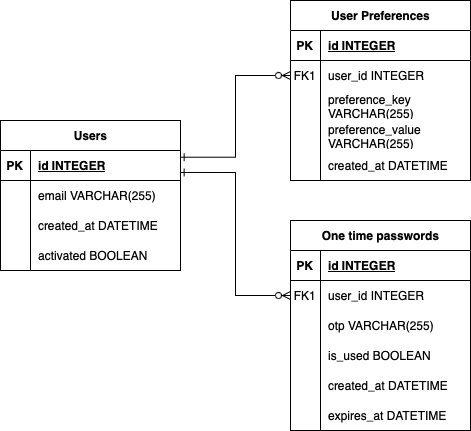

The diagram above was exported from draw.io. Its source (the exported page's mxGraphModel, read from the mxfile embedded in the PNG):
<mxGraphModel dx="954" dy="544" grid="1" gridSize="10" guides="1" tooltips="1" connect="1" arrows="1" fold="1" page="1" pageScale="1" pageWidth="827" pageHeight="1169" math="0" shadow="0">
  <root>
    <mxCell id="0" />
    <mxCell id="1" parent="0" />
    <mxCell id="lpaKDI15scAB3xja6BG--8" value="Users" style="shape=table;startSize=30;container=1;collapsible=1;childLayout=tableLayout;fixedRows=1;rowLines=0;fontStyle=1;align=center;resizeLast=1;html=1;" parent="1" vertex="1">
      <mxGeometry x="170" y="240" width="180" height="150" as="geometry" />
    </mxCell>
    <mxCell id="lpaKDI15scAB3xja6BG--9" value="" style="shape=tableRow;horizontal=0;startSize=0;swimlaneHead=0;swimlaneBody=0;fillColor=none;collapsible=0;dropTarget=0;points=[[0,0.5],[1,0.5]];portConstraint=eastwest;top=0;left=0;right=0;bottom=1;" parent="lpaKDI15scAB3xja6BG--8" vertex="1">
      <mxGeometry y="30" width="180" height="30" as="geometry" />
    </mxCell>
    <mxCell id="lpaKDI15scAB3xja6BG--10" value="PK" style="shape=partialRectangle;connectable=0;fillColor=none;top=0;left=0;bottom=0;right=0;fontStyle=1;overflow=hidden;whiteSpace=wrap;html=1;" parent="lpaKDI15scAB3xja6BG--9" vertex="1">
      <mxGeometry width="30" height="30" as="geometry">
        <mxRectangle width="30" height="30" as="alternateBounds" />
      </mxGeometry>
    </mxCell>
    <mxCell id="lpaKDI15scAB3xja6BG--11" value="id INTEGER" style="shape=partialRectangle;connectable=0;fillColor=none;top=0;left=0;bottom=0;right=0;align=left;spacingLeft=6;fontStyle=5;overflow=hidden;whiteSpace=wrap;html=1;" parent="lpaKDI15scAB3xja6BG--9" vertex="1">
      <mxGeometry x="30" width="150" height="30" as="geometry">
        <mxRectangle width="150" height="30" as="alternateBounds" />
      </mxGeometry>
    </mxCell>
    <mxCell id="lpaKDI15scAB3xja6BG--12" value="" style="shape=tableRow;horizontal=0;startSize=0;swimlaneHead=0;swimlaneBody=0;fillColor=none;collapsible=0;dropTarget=0;points=[[0,0.5],[1,0.5]];portConstraint=eastwest;top=0;left=0;right=0;bottom=0;" parent="lpaKDI15scAB3xja6BG--8" vertex="1">
      <mxGeometry y="60" width="180" height="30" as="geometry" />
    </mxCell>
    <mxCell id="lpaKDI15scAB3xja6BG--13" value="" style="shape=partialRectangle;connectable=0;fillColor=none;top=0;left=0;bottom=0;right=0;editable=1;overflow=hidden;whiteSpace=wrap;html=1;" parent="lpaKDI15scAB3xja6BG--12" vertex="1">
      <mxGeometry width="30" height="30" as="geometry">
        <mxRectangle width="30" height="30" as="alternateBounds" />
      </mxGeometry>
    </mxCell>
    <mxCell id="lpaKDI15scAB3xja6BG--14" value="email VARCHAR(255)" style="shape=partialRectangle;connectable=0;fillColor=none;top=0;left=0;bottom=0;right=0;align=left;spacingLeft=6;overflow=hidden;whiteSpace=wrap;html=1;" parent="lpaKDI15scAB3xja6BG--12" vertex="1">
      <mxGeometry x="30" width="150" height="30" as="geometry">
        <mxRectangle width="150" height="30" as="alternateBounds" />
      </mxGeometry>
    </mxCell>
    <mxCell id="lpaKDI15scAB3xja6BG--15" value="" style="shape=tableRow;horizontal=0;startSize=0;swimlaneHead=0;swimlaneBody=0;fillColor=none;collapsible=0;dropTarget=0;points=[[0,0.5],[1,0.5]];portConstraint=eastwest;top=0;left=0;right=0;bottom=0;" parent="lpaKDI15scAB3xja6BG--8" vertex="1">
      <mxGeometry y="90" width="180" height="30" as="geometry" />
    </mxCell>
    <mxCell id="lpaKDI15scAB3xja6BG--16" value="" style="shape=partialRectangle;connectable=0;fillColor=none;top=0;left=0;bottom=0;right=0;editable=1;overflow=hidden;whiteSpace=wrap;html=1;" parent="lpaKDI15scAB3xja6BG--15" vertex="1">
      <mxGeometry width="30" height="30" as="geometry">
        <mxRectangle width="30" height="30" as="alternateBounds" />
      </mxGeometry>
    </mxCell>
    <mxCell id="lpaKDI15scAB3xja6BG--17" value="created_at DATETIME" style="shape=partialRectangle;connectable=0;fillColor=none;top=0;left=0;bottom=0;right=0;align=left;spacingLeft=6;overflow=hidden;whiteSpace=wrap;html=1;" parent="lpaKDI15scAB3xja6BG--15" vertex="1">
      <mxGeometry x="30" width="150" height="30" as="geometry">
        <mxRectangle width="150" height="30" as="alternateBounds" />
      </mxGeometry>
    </mxCell>
    <mxCell id="lpaKDI15scAB3xja6BG--18" value="" style="shape=tableRow;horizontal=0;startSize=0;swimlaneHead=0;swimlaneBody=0;fillColor=none;collapsible=0;dropTarget=0;points=[[0,0.5],[1,0.5]];portConstraint=eastwest;top=0;left=0;right=0;bottom=0;" parent="lpaKDI15scAB3xja6BG--8" vertex="1">
      <mxGeometry y="120" width="180" height="30" as="geometry" />
    </mxCell>
    <mxCell id="lpaKDI15scAB3xja6BG--19" value="" style="shape=partialRectangle;connectable=0;fillColor=none;top=0;left=0;bottom=0;right=0;editable=1;overflow=hidden;whiteSpace=wrap;html=1;" parent="lpaKDI15scAB3xja6BG--18" vertex="1">
      <mxGeometry width="30" height="30" as="geometry">
        <mxRectangle width="30" height="30" as="alternateBounds" />
      </mxGeometry>
    </mxCell>
    <mxCell id="lpaKDI15scAB3xja6BG--20" value="activated BOOLEAN" style="shape=partialRectangle;connectable=0;fillColor=none;top=0;left=0;bottom=0;right=0;align=left;spacingLeft=6;overflow=hidden;whiteSpace=wrap;html=1;" parent="lpaKDI15scAB3xja6BG--18" vertex="1">
      <mxGeometry x="30" width="150" height="30" as="geometry">
        <mxRectangle width="150" height="30" as="alternateBounds" />
      </mxGeometry>
    </mxCell>
    <mxCell id="lpaKDI15scAB3xja6BG--21" value="User Preferences" style="shape=table;startSize=30;container=1;collapsible=1;childLayout=tableLayout;fixedRows=1;rowLines=0;fontStyle=1;align=center;resizeLast=1;html=1;" parent="1" vertex="1">
      <mxGeometry x="460" y="120" width="180" height="180" as="geometry" />
    </mxCell>
    <mxCell id="lpaKDI15scAB3xja6BG--22" value="" style="shape=tableRow;horizontal=0;startSize=0;swimlaneHead=0;swimlaneBody=0;fillColor=none;collapsible=0;dropTarget=0;points=[[0,0.5],[1,0.5]];portConstraint=eastwest;top=0;left=0;right=0;bottom=1;" parent="lpaKDI15scAB3xja6BG--21" vertex="1">
      <mxGeometry y="30" width="180" height="30" as="geometry" />
    </mxCell>
    <mxCell id="lpaKDI15scAB3xja6BG--23" value="PK" style="shape=partialRectangle;connectable=0;fillColor=none;top=0;left=0;bottom=0;right=0;fontStyle=1;overflow=hidden;whiteSpace=wrap;html=1;" parent="lpaKDI15scAB3xja6BG--22" vertex="1">
      <mxGeometry width="30" height="30" as="geometry">
        <mxRectangle width="30" height="30" as="alternateBounds" />
      </mxGeometry>
    </mxCell>
    <mxCell id="lpaKDI15scAB3xja6BG--24" value="id INTEGER" style="shape=partialRectangle;connectable=0;fillColor=none;top=0;left=0;bottom=0;right=0;align=left;spacingLeft=6;fontStyle=5;overflow=hidden;whiteSpace=wrap;html=1;" parent="lpaKDI15scAB3xja6BG--22" vertex="1">
      <mxGeometry x="30" width="150" height="30" as="geometry">
        <mxRectangle width="150" height="30" as="alternateBounds" />
      </mxGeometry>
    </mxCell>
    <mxCell id="lpaKDI15scAB3xja6BG--25" value="" style="shape=tableRow;horizontal=0;startSize=0;swimlaneHead=0;swimlaneBody=0;fillColor=none;collapsible=0;dropTarget=0;points=[[0,0.5],[1,0.5]];portConstraint=eastwest;top=0;left=0;right=0;bottom=0;" parent="lpaKDI15scAB3xja6BG--21" vertex="1">
      <mxGeometry y="60" width="180" height="30" as="geometry" />
    </mxCell>
    <mxCell id="lpaKDI15scAB3xja6BG--26" value="FK1" style="shape=partialRectangle;connectable=0;fillColor=none;top=0;left=0;bottom=0;right=0;editable=1;overflow=hidden;whiteSpace=wrap;html=1;" parent="lpaKDI15scAB3xja6BG--25" vertex="1">
      <mxGeometry width="30" height="30" as="geometry">
        <mxRectangle width="30" height="30" as="alternateBounds" />
      </mxGeometry>
    </mxCell>
    <mxCell id="lpaKDI15scAB3xja6BG--27" value="user_id INTEGER" style="shape=partialRectangle;connectable=0;fillColor=none;top=0;left=0;bottom=0;right=0;align=left;spacingLeft=6;overflow=hidden;whiteSpace=wrap;html=1;" parent="lpaKDI15scAB3xja6BG--25" vertex="1">
      <mxGeometry x="30" width="150" height="30" as="geometry">
        <mxRectangle width="150" height="30" as="alternateBounds" />
      </mxGeometry>
    </mxCell>
    <mxCell id="lpaKDI15scAB3xja6BG--28" value="" style="shape=tableRow;horizontal=0;startSize=0;swimlaneHead=0;swimlaneBody=0;fillColor=none;collapsible=0;dropTarget=0;points=[[0,0.5],[1,0.5]];portConstraint=eastwest;top=0;left=0;right=0;bottom=0;" parent="lpaKDI15scAB3xja6BG--21" vertex="1">
      <mxGeometry y="90" width="180" height="30" as="geometry" />
    </mxCell>
    <mxCell id="lpaKDI15scAB3xja6BG--29" value="" style="shape=partialRectangle;connectable=0;fillColor=none;top=0;left=0;bottom=0;right=0;editable=1;overflow=hidden;whiteSpace=wrap;html=1;" parent="lpaKDI15scAB3xja6BG--28" vertex="1">
      <mxGeometry width="30" height="30" as="geometry">
        <mxRectangle width="30" height="30" as="alternateBounds" />
      </mxGeometry>
    </mxCell>
    <mxCell id="lpaKDI15scAB3xja6BG--30" value="preference_key VARCHAR(255)" style="shape=partialRectangle;connectable=0;fillColor=none;top=0;left=0;bottom=0;right=0;align=left;spacingLeft=6;overflow=hidden;whiteSpace=wrap;html=1;" parent="lpaKDI15scAB3xja6BG--28" vertex="1">
      <mxGeometry x="30" width="150" height="30" as="geometry">
        <mxRectangle width="150" height="30" as="alternateBounds" />
      </mxGeometry>
    </mxCell>
    <mxCell id="lpaKDI15scAB3xja6BG--31" value="" style="shape=tableRow;horizontal=0;startSize=0;swimlaneHead=0;swimlaneBody=0;fillColor=none;collapsible=0;dropTarget=0;points=[[0,0.5],[1,0.5]];portConstraint=eastwest;top=0;left=0;right=0;bottom=0;" parent="lpaKDI15scAB3xja6BG--21" vertex="1">
      <mxGeometry y="120" width="180" height="30" as="geometry" />
    </mxCell>
    <mxCell id="lpaKDI15scAB3xja6BG--32" value="" style="shape=partialRectangle;connectable=0;fillColor=none;top=0;left=0;bottom=0;right=0;editable=1;overflow=hidden;whiteSpace=wrap;html=1;" parent="lpaKDI15scAB3xja6BG--31" vertex="1">
      <mxGeometry width="30" height="30" as="geometry">
        <mxRectangle width="30" height="30" as="alternateBounds" />
      </mxGeometry>
    </mxCell>
    <mxCell id="lpaKDI15scAB3xja6BG--33" value="preference_value VARCHAR(255)" style="shape=partialRectangle;connectable=0;fillColor=none;top=0;left=0;bottom=0;right=0;align=left;spacingLeft=6;overflow=hidden;whiteSpace=wrap;html=1;" parent="lpaKDI15scAB3xja6BG--31" vertex="1">
      <mxGeometry x="30" width="150" height="30" as="geometry">
        <mxRectangle width="150" height="30" as="alternateBounds" />
      </mxGeometry>
    </mxCell>
    <mxCell id="lpaKDI15scAB3xja6BG--47" value="" style="shape=tableRow;horizontal=0;startSize=0;swimlaneHead=0;swimlaneBody=0;fillColor=none;collapsible=0;dropTarget=0;points=[[0,0.5],[1,0.5]];portConstraint=eastwest;top=0;left=0;right=0;bottom=0;" parent="lpaKDI15scAB3xja6BG--21" vertex="1">
      <mxGeometry y="150" width="180" height="30" as="geometry" />
    </mxCell>
    <mxCell id="lpaKDI15scAB3xja6BG--48" value="" style="shape=partialRectangle;connectable=0;fillColor=none;top=0;left=0;bottom=0;right=0;editable=1;overflow=hidden;whiteSpace=wrap;html=1;" parent="lpaKDI15scAB3xja6BG--47" vertex="1">
      <mxGeometry width="30" height="30" as="geometry">
        <mxRectangle width="30" height="30" as="alternateBounds" />
      </mxGeometry>
    </mxCell>
    <mxCell id="lpaKDI15scAB3xja6BG--49" value="created_at DATETIME" style="shape=partialRectangle;connectable=0;fillColor=none;top=0;left=0;bottom=0;right=0;align=left;spacingLeft=6;overflow=hidden;whiteSpace=wrap;html=1;" parent="lpaKDI15scAB3xja6BG--47" vertex="1">
      <mxGeometry x="30" width="150" height="30" as="geometry">
        <mxRectangle width="150" height="30" as="alternateBounds" />
      </mxGeometry>
    </mxCell>
    <mxCell id="lpaKDI15scAB3xja6BG--34" value="One time passwords" style="shape=table;startSize=30;container=1;collapsible=1;childLayout=tableLayout;fixedRows=1;rowLines=0;fontStyle=1;align=center;resizeLast=1;html=1;" parent="1" vertex="1">
      <mxGeometry x="460" y="340" width="180" height="210" as="geometry" />
    </mxCell>
    <mxCell id="lpaKDI15scAB3xja6BG--35" value="" style="shape=tableRow;horizontal=0;startSize=0;swimlaneHead=0;swimlaneBody=0;fillColor=none;collapsible=0;dropTarget=0;points=[[0,0.5],[1,0.5]];portConstraint=eastwest;top=0;left=0;right=0;bottom=1;" parent="lpaKDI15scAB3xja6BG--34" vertex="1">
      <mxGeometry y="30" width="180" height="30" as="geometry" />
    </mxCell>
    <mxCell id="lpaKDI15scAB3xja6BG--36" value="PK" style="shape=partialRectangle;connectable=0;fillColor=none;top=0;left=0;bottom=0;right=0;fontStyle=1;overflow=hidden;whiteSpace=wrap;html=1;" parent="lpaKDI15scAB3xja6BG--35" vertex="1">
      <mxGeometry width="30" height="30" as="geometry">
        <mxRectangle width="30" height="30" as="alternateBounds" />
      </mxGeometry>
    </mxCell>
    <mxCell id="lpaKDI15scAB3xja6BG--37" value="id INTEGER" style="shape=partialRectangle;connectable=0;fillColor=none;top=0;left=0;bottom=0;right=0;align=left;spacingLeft=6;fontStyle=5;overflow=hidden;whiteSpace=wrap;html=1;" parent="lpaKDI15scAB3xja6BG--35" vertex="1">
      <mxGeometry x="30" width="150" height="30" as="geometry">
        <mxRectangle width="150" height="30" as="alternateBounds" />
      </mxGeometry>
    </mxCell>
    <mxCell id="lpaKDI15scAB3xja6BG--38" value="" style="shape=tableRow;horizontal=0;startSize=0;swimlaneHead=0;swimlaneBody=0;fillColor=none;collapsible=0;dropTarget=0;points=[[0,0.5],[1,0.5]];portConstraint=eastwest;top=0;left=0;right=0;bottom=0;" parent="lpaKDI15scAB3xja6BG--34" vertex="1">
      <mxGeometry y="60" width="180" height="30" as="geometry" />
    </mxCell>
    <mxCell id="lpaKDI15scAB3xja6BG--39" value="FK1" style="shape=partialRectangle;connectable=0;fillColor=none;top=0;left=0;bottom=0;right=0;editable=1;overflow=hidden;whiteSpace=wrap;html=1;" parent="lpaKDI15scAB3xja6BG--38" vertex="1">
      <mxGeometry width="30" height="30" as="geometry">
        <mxRectangle width="30" height="30" as="alternateBounds" />
      </mxGeometry>
    </mxCell>
    <mxCell id="lpaKDI15scAB3xja6BG--40" value="user_id INTEGER" style="shape=partialRectangle;connectable=0;fillColor=none;top=0;left=0;bottom=0;right=0;align=left;spacingLeft=6;overflow=hidden;whiteSpace=wrap;html=1;" parent="lpaKDI15scAB3xja6BG--38" vertex="1">
      <mxGeometry x="30" width="150" height="30" as="geometry">
        <mxRectangle width="150" height="30" as="alternateBounds" />
      </mxGeometry>
    </mxCell>
    <mxCell id="lpaKDI15scAB3xja6BG--41" value="" style="shape=tableRow;horizontal=0;startSize=0;swimlaneHead=0;swimlaneBody=0;fillColor=none;collapsible=0;dropTarget=0;points=[[0,0.5],[1,0.5]];portConstraint=eastwest;top=0;left=0;right=0;bottom=0;" parent="lpaKDI15scAB3xja6BG--34" vertex="1">
      <mxGeometry y="90" width="180" height="30" as="geometry" />
    </mxCell>
    <mxCell id="lpaKDI15scAB3xja6BG--42" value="" style="shape=partialRectangle;connectable=0;fillColor=none;top=0;left=0;bottom=0;right=0;editable=1;overflow=hidden;whiteSpace=wrap;html=1;" parent="lpaKDI15scAB3xja6BG--41" vertex="1">
      <mxGeometry width="30" height="30" as="geometry">
        <mxRectangle width="30" height="30" as="alternateBounds" />
      </mxGeometry>
    </mxCell>
    <mxCell id="lpaKDI15scAB3xja6BG--43" value="otp VARCHAR(255)" style="shape=partialRectangle;connectable=0;fillColor=none;top=0;left=0;bottom=0;right=0;align=left;spacingLeft=6;overflow=hidden;whiteSpace=wrap;html=1;" parent="lpaKDI15scAB3xja6BG--41" vertex="1">
      <mxGeometry x="30" width="150" height="30" as="geometry">
        <mxRectangle width="150" height="30" as="alternateBounds" />
      </mxGeometry>
    </mxCell>
    <mxCell id="lpaKDI15scAB3xja6BG--44" value="" style="shape=tableRow;horizontal=0;startSize=0;swimlaneHead=0;swimlaneBody=0;fillColor=none;collapsible=0;dropTarget=0;points=[[0,0.5],[1,0.5]];portConstraint=eastwest;top=0;left=0;right=0;bottom=0;" parent="lpaKDI15scAB3xja6BG--34" vertex="1">
      <mxGeometry y="120" width="180" height="30" as="geometry" />
    </mxCell>
    <mxCell id="lpaKDI15scAB3xja6BG--45" value="" style="shape=partialRectangle;connectable=0;fillColor=none;top=0;left=0;bottom=0;right=0;editable=1;overflow=hidden;whiteSpace=wrap;html=1;" parent="lpaKDI15scAB3xja6BG--44" vertex="1">
      <mxGeometry width="30" height="30" as="geometry">
        <mxRectangle width="30" height="30" as="alternateBounds" />
      </mxGeometry>
    </mxCell>
    <mxCell id="lpaKDI15scAB3xja6BG--46" value="is_used BOOLEAN" style="shape=partialRectangle;connectable=0;fillColor=none;top=0;left=0;bottom=0;right=0;align=left;spacingLeft=6;overflow=hidden;whiteSpace=wrap;html=1;" parent="lpaKDI15scAB3xja6BG--44" vertex="1">
      <mxGeometry x="30" width="150" height="30" as="geometry">
        <mxRectangle width="150" height="30" as="alternateBounds" />
      </mxGeometry>
    </mxCell>
    <mxCell id="lpaKDI15scAB3xja6BG--50" value="" style="shape=tableRow;horizontal=0;startSize=0;swimlaneHead=0;swimlaneBody=0;fillColor=none;collapsible=0;dropTarget=0;points=[[0,0.5],[1,0.5]];portConstraint=eastwest;top=0;left=0;right=0;bottom=0;" parent="lpaKDI15scAB3xja6BG--34" vertex="1">
      <mxGeometry y="150" width="180" height="30" as="geometry" />
    </mxCell>
    <mxCell id="lpaKDI15scAB3xja6BG--51" value="" style="shape=partialRectangle;connectable=0;fillColor=none;top=0;left=0;bottom=0;right=0;editable=1;overflow=hidden;whiteSpace=wrap;html=1;" parent="lpaKDI15scAB3xja6BG--50" vertex="1">
      <mxGeometry width="30" height="30" as="geometry">
        <mxRectangle width="30" height="30" as="alternateBounds" />
      </mxGeometry>
    </mxCell>
    <mxCell id="lpaKDI15scAB3xja6BG--52" value="created_at DATETIME" style="shape=partialRectangle;connectable=0;fillColor=none;top=0;left=0;bottom=0;right=0;align=left;spacingLeft=6;overflow=hidden;whiteSpace=wrap;html=1;" parent="lpaKDI15scAB3xja6BG--50" vertex="1">
      <mxGeometry x="30" width="150" height="30" as="geometry">
        <mxRectangle width="150" height="30" as="alternateBounds" />
      </mxGeometry>
    </mxCell>
    <mxCell id="lpaKDI15scAB3xja6BG--69" value="" style="shape=tableRow;horizontal=0;startSize=0;swimlaneHead=0;swimlaneBody=0;fillColor=none;collapsible=0;dropTarget=0;points=[[0,0.5],[1,0.5]];portConstraint=eastwest;top=0;left=0;right=0;bottom=0;" parent="lpaKDI15scAB3xja6BG--34" vertex="1">
      <mxGeometry y="180" width="180" height="30" as="geometry" />
    </mxCell>
    <mxCell id="lpaKDI15scAB3xja6BG--70" value="" style="shape=partialRectangle;connectable=0;fillColor=none;top=0;left=0;bottom=0;right=0;editable=1;overflow=hidden;whiteSpace=wrap;html=1;" parent="lpaKDI15scAB3xja6BG--69" vertex="1">
      <mxGeometry width="30" height="30" as="geometry">
        <mxRectangle width="30" height="30" as="alternateBounds" />
      </mxGeometry>
    </mxCell>
    <mxCell id="lpaKDI15scAB3xja6BG--71" value="expires_at DATETIME" style="shape=partialRectangle;connectable=0;fillColor=none;top=0;left=0;bottom=0;right=0;align=left;spacingLeft=6;overflow=hidden;whiteSpace=wrap;html=1;" parent="lpaKDI15scAB3xja6BG--69" vertex="1">
      <mxGeometry x="30" width="150" height="30" as="geometry">
        <mxRectangle width="150" height="30" as="alternateBounds" />
      </mxGeometry>
    </mxCell>
    <mxCell id="lpaKDI15scAB3xja6BG--72" style="edgeStyle=orthogonalEdgeStyle;rounded=0;orthogonalLoop=1;jettySize=auto;html=1;exitX=0.998;exitY=0.224;exitDx=0;exitDy=0;entryX=0;entryY=0.5;entryDx=0;entryDy=0;exitPerimeter=0;endArrow=ERzeroToMany;endFill=0;startArrow=ERone;startFill=0;" parent="1" source="lpaKDI15scAB3xja6BG--9" target="lpaKDI15scAB3xja6BG--25" edge="1">
      <mxGeometry relative="1" as="geometry" />
    </mxCell>
    <mxCell id="lpaKDI15scAB3xja6BG--74" style="edgeStyle=orthogonalEdgeStyle;rounded=0;orthogonalLoop=1;jettySize=auto;html=1;exitX=0.998;exitY=0.732;exitDx=0;exitDy=0;entryX=0;entryY=0.5;entryDx=0;entryDy=0;exitPerimeter=0;startArrow=ERone;startFill=0;endArrow=ERzeroToMany;endFill=0;" parent="1" source="lpaKDI15scAB3xja6BG--9" target="lpaKDI15scAB3xja6BG--38" edge="1">
      <mxGeometry relative="1" as="geometry">
        <mxPoint x="430" y="380" as="targetPoint" />
      </mxGeometry>
    </mxCell>
  </root>
</mxGraphModel>